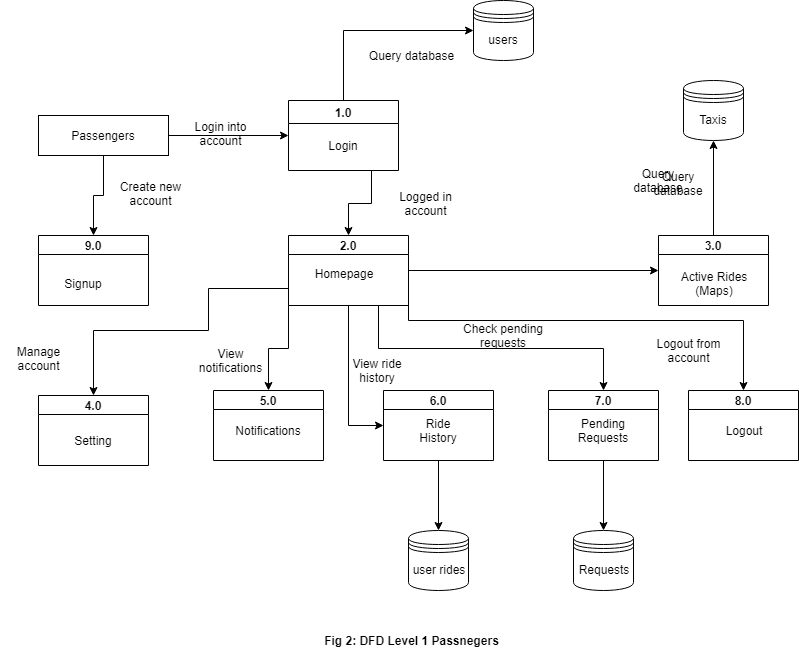

The diagram above was exported from draw.io. Its source (the exported page's mxGraphModel, read from the mxfile embedded in the PNG):
<mxGraphModel dx="840" dy="435" grid="1" gridSize="10" guides="1" tooltips="1" connect="1" arrows="1" fold="1" page="1" pageScale="1" pageWidth="850" pageHeight="1100" math="0" shadow="0">
  <root>
    <mxCell id="0" />
    <mxCell id="1" parent="0" />
    <mxCell id="AzXW9oBy3YeO6CTyATrr-11" style="edgeStyle=orthogonalEdgeStyle;rounded=0;orthogonalLoop=1;jettySize=auto;html=1;exitX=1;exitY=0.5;exitDx=0;exitDy=0;entryX=0;entryY=0.5;entryDx=0;entryDy=0;" edge="1" parent="1" source="AzXW9oBy3YeO6CTyATrr-1" target="AzXW9oBy3YeO6CTyATrr-2">
      <mxGeometry relative="1" as="geometry" />
    </mxCell>
    <mxCell id="AzXW9oBy3YeO6CTyATrr-16" style="edgeStyle=orthogonalEdgeStyle;rounded=0;orthogonalLoop=1;jettySize=auto;html=1;exitX=0.5;exitY=1;exitDx=0;exitDy=0;" edge="1" parent="1" source="AzXW9oBy3YeO6CTyATrr-1" target="AzXW9oBy3YeO6CTyATrr-3">
      <mxGeometry relative="1" as="geometry" />
    </mxCell>
    <mxCell id="AzXW9oBy3YeO6CTyATrr-1" value="" style="rounded=0;whiteSpace=wrap;html=1;" vertex="1" parent="1">
      <mxGeometry x="80" y="155" width="130" height="40" as="geometry" />
    </mxCell>
    <mxCell id="AzXW9oBy3YeO6CTyATrr-12" style="edgeStyle=orthogonalEdgeStyle;rounded=0;orthogonalLoop=1;jettySize=auto;html=1;exitX=0.75;exitY=1;exitDx=0;exitDy=0;entryX=0.5;entryY=0;entryDx=0;entryDy=0;" edge="1" parent="1" source="AzXW9oBy3YeO6CTyATrr-2" target="AzXW9oBy3YeO6CTyATrr-4">
      <mxGeometry relative="1" as="geometry" />
    </mxCell>
    <mxCell id="AzXW9oBy3YeO6CTyATrr-56" style="edgeStyle=orthogonalEdgeStyle;rounded=0;orthogonalLoop=1;jettySize=auto;html=1;exitX=0.5;exitY=0;exitDx=0;exitDy=0;entryX=0;entryY=0.5;entryDx=0;entryDy=0;" edge="1" parent="1" source="AzXW9oBy3YeO6CTyATrr-2" target="AzXW9oBy3YeO6CTyATrr-39">
      <mxGeometry relative="1" as="geometry" />
    </mxCell>
    <mxCell id="AzXW9oBy3YeO6CTyATrr-2" value="1.0" style="swimlane;" vertex="1" parent="1">
      <mxGeometry x="330" y="140" width="110" height="70" as="geometry">
        <mxRectangle x="290" y="150" width="50" height="23" as="alternateBounds" />
      </mxGeometry>
    </mxCell>
    <mxCell id="AzXW9oBy3YeO6CTyATrr-23" value="Login" style="text;html=1;strokeColor=none;fillColor=none;align=center;verticalAlign=middle;whiteSpace=wrap;rounded=0;" vertex="1" parent="AzXW9oBy3YeO6CTyATrr-2">
      <mxGeometry x="35" y="35" width="40" height="20" as="geometry" />
    </mxCell>
    <mxCell id="AzXW9oBy3YeO6CTyATrr-3" value="9.0" style="swimlane;startSize=19;" vertex="1" parent="1">
      <mxGeometry x="80" y="275" width="110" height="70" as="geometry">
        <mxRectangle x="290" y="150" width="50" height="23" as="alternateBounds" />
      </mxGeometry>
    </mxCell>
    <mxCell id="AzXW9oBy3YeO6CTyATrr-25" value="Signup" style="text;html=1;strokeColor=none;fillColor=none;align=center;verticalAlign=middle;whiteSpace=wrap;rounded=0;" vertex="1" parent="AzXW9oBy3YeO6CTyATrr-3">
      <mxGeometry x="25" y="37.5" width="40" height="20" as="geometry" />
    </mxCell>
    <mxCell id="AzXW9oBy3YeO6CTyATrr-15" style="edgeStyle=orthogonalEdgeStyle;rounded=0;orthogonalLoop=1;jettySize=auto;html=1;exitX=1;exitY=0.5;exitDx=0;exitDy=0;entryX=0;entryY=0.5;entryDx=0;entryDy=0;" edge="1" parent="1" source="AzXW9oBy3YeO6CTyATrr-4" target="AzXW9oBy3YeO6CTyATrr-6">
      <mxGeometry relative="1" as="geometry" />
    </mxCell>
    <mxCell id="AzXW9oBy3YeO6CTyATrr-17" style="edgeStyle=orthogonalEdgeStyle;rounded=0;orthogonalLoop=1;jettySize=auto;html=1;exitX=0;exitY=0.75;exitDx=0;exitDy=0;entryX=0.5;entryY=0;entryDx=0;entryDy=0;" edge="1" parent="1" source="AzXW9oBy3YeO6CTyATrr-4" target="AzXW9oBy3YeO6CTyATrr-9">
      <mxGeometry relative="1" as="geometry">
        <Array as="points">
          <mxPoint x="250" y="328" />
          <mxPoint x="250" y="370" />
          <mxPoint x="135" y="370" />
        </Array>
      </mxGeometry>
    </mxCell>
    <mxCell id="AzXW9oBy3YeO6CTyATrr-18" style="edgeStyle=orthogonalEdgeStyle;rounded=0;orthogonalLoop=1;jettySize=auto;html=1;exitX=0.25;exitY=1;exitDx=0;exitDy=0;entryX=0.5;entryY=0;entryDx=0;entryDy=0;" edge="1" parent="1" source="AzXW9oBy3YeO6CTyATrr-4" target="AzXW9oBy3YeO6CTyATrr-5">
      <mxGeometry relative="1" as="geometry">
        <Array as="points">
          <mxPoint x="330" y="345" />
          <mxPoint x="330" y="388" />
          <mxPoint x="310" y="388" />
        </Array>
      </mxGeometry>
    </mxCell>
    <mxCell id="AzXW9oBy3YeO6CTyATrr-19" style="edgeStyle=orthogonalEdgeStyle;rounded=0;orthogonalLoop=1;jettySize=auto;html=1;exitX=0.5;exitY=1;exitDx=0;exitDy=0;entryX=0;entryY=0.5;entryDx=0;entryDy=0;" edge="1" parent="1" source="AzXW9oBy3YeO6CTyATrr-4" target="AzXW9oBy3YeO6CTyATrr-7">
      <mxGeometry relative="1" as="geometry" />
    </mxCell>
    <mxCell id="AzXW9oBy3YeO6CTyATrr-20" style="edgeStyle=orthogonalEdgeStyle;rounded=0;orthogonalLoop=1;jettySize=auto;html=1;exitX=0.75;exitY=1;exitDx=0;exitDy=0;entryX=0.5;entryY=0;entryDx=0;entryDy=0;" edge="1" parent="1" source="AzXW9oBy3YeO6CTyATrr-4" target="AzXW9oBy3YeO6CTyATrr-8">
      <mxGeometry relative="1" as="geometry" />
    </mxCell>
    <mxCell id="AzXW9oBy3YeO6CTyATrr-21" style="edgeStyle=orthogonalEdgeStyle;rounded=0;orthogonalLoop=1;jettySize=auto;html=1;exitX=1;exitY=0.75;exitDx=0;exitDy=0;" edge="1" parent="1" source="AzXW9oBy3YeO6CTyATrr-4" target="AzXW9oBy3YeO6CTyATrr-10">
      <mxGeometry relative="1" as="geometry">
        <Array as="points">
          <mxPoint x="450" y="360" />
          <mxPoint x="785" y="360" />
        </Array>
      </mxGeometry>
    </mxCell>
    <mxCell id="AzXW9oBy3YeO6CTyATrr-4" value="2.0" style="swimlane;startSize=19;" vertex="1" parent="1">
      <mxGeometry x="330" y="275" width="120" height="70" as="geometry">
        <mxRectangle x="290" y="150" width="50" height="23" as="alternateBounds" />
      </mxGeometry>
    </mxCell>
    <mxCell id="AzXW9oBy3YeO6CTyATrr-24" value="Homepage" style="text;html=1;strokeColor=none;fillColor=none;align=center;verticalAlign=middle;whiteSpace=wrap;rounded=0;" vertex="1" parent="AzXW9oBy3YeO6CTyATrr-4">
      <mxGeometry x="35" y="27.5" width="40" height="20" as="geometry" />
    </mxCell>
    <mxCell id="AzXW9oBy3YeO6CTyATrr-5" value="5.0" style="swimlane;startSize=19;" vertex="1" parent="1">
      <mxGeometry x="255" y="430" width="110" height="70" as="geometry">
        <mxRectangle x="290" y="150" width="50" height="23" as="alternateBounds" />
      </mxGeometry>
    </mxCell>
    <mxCell id="AzXW9oBy3YeO6CTyATrr-28" value="Notifications" style="text;html=1;strokeColor=none;fillColor=none;align=center;verticalAlign=middle;whiteSpace=wrap;rounded=0;" vertex="1" parent="AzXW9oBy3YeO6CTyATrr-5">
      <mxGeometry x="35" y="30" width="40" height="20" as="geometry" />
    </mxCell>
    <mxCell id="AzXW9oBy3YeO6CTyATrr-63" style="edgeStyle=orthogonalEdgeStyle;rounded=0;orthogonalLoop=1;jettySize=auto;html=1;exitX=0.5;exitY=0;exitDx=0;exitDy=0;entryX=0.5;entryY=1;entryDx=0;entryDy=0;" edge="1" parent="1" source="AzXW9oBy3YeO6CTyATrr-6" target="AzXW9oBy3YeO6CTyATrr-60">
      <mxGeometry relative="1" as="geometry" />
    </mxCell>
    <mxCell id="AzXW9oBy3YeO6CTyATrr-6" value="3.0" style="swimlane;startSize=19;" vertex="1" parent="1">
      <mxGeometry x="700" y="275" width="110" height="70" as="geometry">
        <mxRectangle x="290" y="150" width="50" height="23" as="alternateBounds" />
      </mxGeometry>
    </mxCell>
    <mxCell id="AzXW9oBy3YeO6CTyATrr-26" value="Active Rides&lt;br&gt;(Maps)&lt;br&gt;" style="text;html=1;strokeColor=none;fillColor=none;align=center;verticalAlign=middle;whiteSpace=wrap;rounded=0;" vertex="1" parent="AzXW9oBy3YeO6CTyATrr-6">
      <mxGeometry x="20" y="35" width="70" height="25" as="geometry" />
    </mxCell>
    <mxCell id="AzXW9oBy3YeO6CTyATrr-67" style="edgeStyle=orthogonalEdgeStyle;rounded=0;orthogonalLoop=1;jettySize=auto;html=1;exitX=0.5;exitY=1;exitDx=0;exitDy=0;" edge="1" parent="1" source="AzXW9oBy3YeO6CTyATrr-7" target="AzXW9oBy3YeO6CTyATrr-66">
      <mxGeometry relative="1" as="geometry" />
    </mxCell>
    <mxCell id="AzXW9oBy3YeO6CTyATrr-7" value="6.0" style="swimlane;startSize=19;" vertex="1" parent="1">
      <mxGeometry x="425" y="430" width="110" height="70" as="geometry">
        <mxRectangle x="290" y="150" width="50" height="23" as="alternateBounds" />
      </mxGeometry>
    </mxCell>
    <mxCell id="AzXW9oBy3YeO6CTyATrr-29" value="Ride History" style="text;html=1;strokeColor=none;fillColor=none;align=center;verticalAlign=middle;whiteSpace=wrap;rounded=0;" vertex="1" parent="AzXW9oBy3YeO6CTyATrr-7">
      <mxGeometry x="35" y="30" width="40" height="20" as="geometry" />
    </mxCell>
    <mxCell id="AzXW9oBy3YeO6CTyATrr-55" style="edgeStyle=orthogonalEdgeStyle;rounded=0;orthogonalLoop=1;jettySize=auto;html=1;exitX=0.5;exitY=1;exitDx=0;exitDy=0;entryX=0.5;entryY=0;entryDx=0;entryDy=0;" edge="1" parent="1" source="AzXW9oBy3YeO6CTyATrr-8" target="AzXW9oBy3YeO6CTyATrr-53">
      <mxGeometry relative="1" as="geometry" />
    </mxCell>
    <mxCell id="AzXW9oBy3YeO6CTyATrr-8" value="7.0" style="swimlane;startSize=19;" vertex="1" parent="1">
      <mxGeometry x="590" y="430" width="110" height="70" as="geometry">
        <mxRectangle x="290" y="150" width="50" height="23" as="alternateBounds" />
      </mxGeometry>
    </mxCell>
    <mxCell id="AzXW9oBy3YeO6CTyATrr-30" value="Pending Requests" style="text;html=1;strokeColor=none;fillColor=none;align=center;verticalAlign=middle;whiteSpace=wrap;rounded=0;" vertex="1" parent="AzXW9oBy3YeO6CTyATrr-8">
      <mxGeometry x="35" y="30" width="40" height="20" as="geometry" />
    </mxCell>
    <mxCell id="AzXW9oBy3YeO6CTyATrr-9" value="4.0" style="swimlane;startSize=19;" vertex="1" parent="1">
      <mxGeometry x="80" y="435" width="110" height="70" as="geometry">
        <mxRectangle x="290" y="150" width="50" height="23" as="alternateBounds" />
      </mxGeometry>
    </mxCell>
    <mxCell id="AzXW9oBy3YeO6CTyATrr-27" value="Setting" style="text;html=1;strokeColor=none;fillColor=none;align=center;verticalAlign=middle;whiteSpace=wrap;rounded=0;" vertex="1" parent="AzXW9oBy3YeO6CTyATrr-9">
      <mxGeometry x="35" y="35" width="40" height="20" as="geometry" />
    </mxCell>
    <mxCell id="AzXW9oBy3YeO6CTyATrr-10" value="8.0" style="swimlane;startSize=19;" vertex="1" parent="1">
      <mxGeometry x="730" y="430" width="110" height="70" as="geometry">
        <mxRectangle x="290" y="150" width="50" height="23" as="alternateBounds" />
      </mxGeometry>
    </mxCell>
    <mxCell id="AzXW9oBy3YeO6CTyATrr-32" value="Logout" style="text;html=1;strokeColor=none;fillColor=none;align=center;verticalAlign=middle;whiteSpace=wrap;rounded=0;" vertex="1" parent="AzXW9oBy3YeO6CTyATrr-10">
      <mxGeometry x="35" y="30" width="40" height="20" as="geometry" />
    </mxCell>
    <mxCell id="AzXW9oBy3YeO6CTyATrr-22" value="Passengers" style="text;html=1;strokeColor=none;fillColor=none;align=center;verticalAlign=middle;whiteSpace=wrap;rounded=0;" vertex="1" parent="1">
      <mxGeometry x="125" y="165" width="40" height="20" as="geometry" />
    </mxCell>
    <mxCell id="AzXW9oBy3YeO6CTyATrr-39" value="users" style="shape=datastore;whiteSpace=wrap;html=1;align=center;" vertex="1" parent="1">
      <mxGeometry x="515" y="40" width="60" height="60" as="geometry" />
    </mxCell>
    <mxCell id="AzXW9oBy3YeO6CTyATrr-41" value="Login into account" style="text;html=1;strokeColor=none;fillColor=none;align=center;verticalAlign=middle;whiteSpace=wrap;rounded=0;" vertex="1" parent="1">
      <mxGeometry x="235" y="135" width="55" height="75" as="geometry" />
    </mxCell>
    <mxCell id="AzXW9oBy3YeO6CTyATrr-43" value="Logged in account" style="text;html=1;strokeColor=none;fillColor=none;align=center;verticalAlign=middle;whiteSpace=wrap;rounded=0;" vertex="1" parent="1">
      <mxGeometry x="425" y="233" width="85" height="20" as="geometry" />
    </mxCell>
    <mxCell id="AzXW9oBy3YeO6CTyATrr-44" value="Create new account" style="text;html=1;strokeColor=none;fillColor=none;align=center;verticalAlign=middle;whiteSpace=wrap;rounded=0;" vertex="1" parent="1">
      <mxGeometry x="155" y="215" width="75" height="35" as="geometry" />
    </mxCell>
    <mxCell id="AzXW9oBy3YeO6CTyATrr-46" value="Manage account" style="text;html=1;strokeColor=none;fillColor=none;align=center;verticalAlign=middle;whiteSpace=wrap;rounded=0;" vertex="1" parent="1">
      <mxGeometry x="42.5" y="380" width="75" height="35" as="geometry" />
    </mxCell>
    <mxCell id="AzXW9oBy3YeO6CTyATrr-47" value="View ride history" style="text;html=1;strokeColor=none;fillColor=none;align=center;verticalAlign=middle;whiteSpace=wrap;rounded=0;" vertex="1" parent="1">
      <mxGeometry x="385" y="397.5" width="68" height="25" as="geometry" />
    </mxCell>
    <mxCell id="AzXW9oBy3YeO6CTyATrr-48" value="Check pending requests" style="text;html=1;strokeColor=none;fillColor=none;align=center;verticalAlign=middle;whiteSpace=wrap;rounded=0;" vertex="1" parent="1">
      <mxGeometry x="480" y="360" width="130" height="30" as="geometry" />
    </mxCell>
    <mxCell id="AzXW9oBy3YeO6CTyATrr-50" value="Logout from account" style="text;html=1;strokeColor=none;fillColor=none;align=center;verticalAlign=middle;whiteSpace=wrap;rounded=0;" vertex="1" parent="1">
      <mxGeometry x="677.5" y="382.5" width="105" height="15" as="geometry" />
    </mxCell>
    <mxCell id="AzXW9oBy3YeO6CTyATrr-53" value="Requests" style="shape=datastore;whiteSpace=wrap;html=1;align=center;" vertex="1" parent="1">
      <mxGeometry x="615" y="570" width="60" height="60" as="geometry" />
    </mxCell>
    <mxCell id="AzXW9oBy3YeO6CTyATrr-57" value="Query database" style="text;html=1;strokeColor=none;fillColor=none;align=center;verticalAlign=middle;whiteSpace=wrap;rounded=0;" vertex="1" parent="1">
      <mxGeometry x="405" y="70" width="95" height="50" as="geometry" />
    </mxCell>
    <mxCell id="AzXW9oBy3YeO6CTyATrr-58" value="&lt;b&gt;Fig 2: DFD Level 1 Passnegers&lt;/b&gt;" style="text;html=1;strokeColor=none;fillColor=none;align=center;verticalAlign=middle;whiteSpace=wrap;rounded=0;" vertex="1" parent="1">
      <mxGeometry x="310.5" y="670" width="285" height="20" as="geometry" />
    </mxCell>
    <mxCell id="AzXW9oBy3YeO6CTyATrr-59" value="View notifications" style="text;html=1;strokeColor=none;fillColor=none;align=center;verticalAlign=middle;whiteSpace=wrap;rounded=0;" vertex="1" parent="1">
      <mxGeometry x="235" y="382.5" width="75" height="35" as="geometry" />
    </mxCell>
    <mxCell id="AzXW9oBy3YeO6CTyATrr-60" value="Taxis" style="shape=datastore;whiteSpace=wrap;html=1;align=center;" vertex="1" parent="1">
      <mxGeometry x="725" y="120" width="60" height="60" as="geometry" />
    </mxCell>
    <mxCell id="AzXW9oBy3YeO6CTyATrr-64" value="Query database" style="text;html=1;strokeColor=none;fillColor=none;align=center;verticalAlign=middle;whiteSpace=wrap;rounded=0;" vertex="1" parent="1">
      <mxGeometry x="670" y="210" width="60" height="20" as="geometry" />
    </mxCell>
    <mxCell id="AzXW9oBy3YeO6CTyATrr-65" value="Query database" style="text;html=1;strokeColor=none;fillColor=none;align=center;verticalAlign=middle;whiteSpace=wrap;rounded=0;" vertex="1" parent="1">
      <mxGeometry x="690" y="213" width="60" height="20" as="geometry" />
    </mxCell>
    <mxCell id="AzXW9oBy3YeO6CTyATrr-66" value="user rides" style="shape=datastore;whiteSpace=wrap;html=1;align=center;" vertex="1" parent="1">
      <mxGeometry x="450" y="570" width="60" height="60" as="geometry" />
    </mxCell>
  </root>
</mxGraphModel>